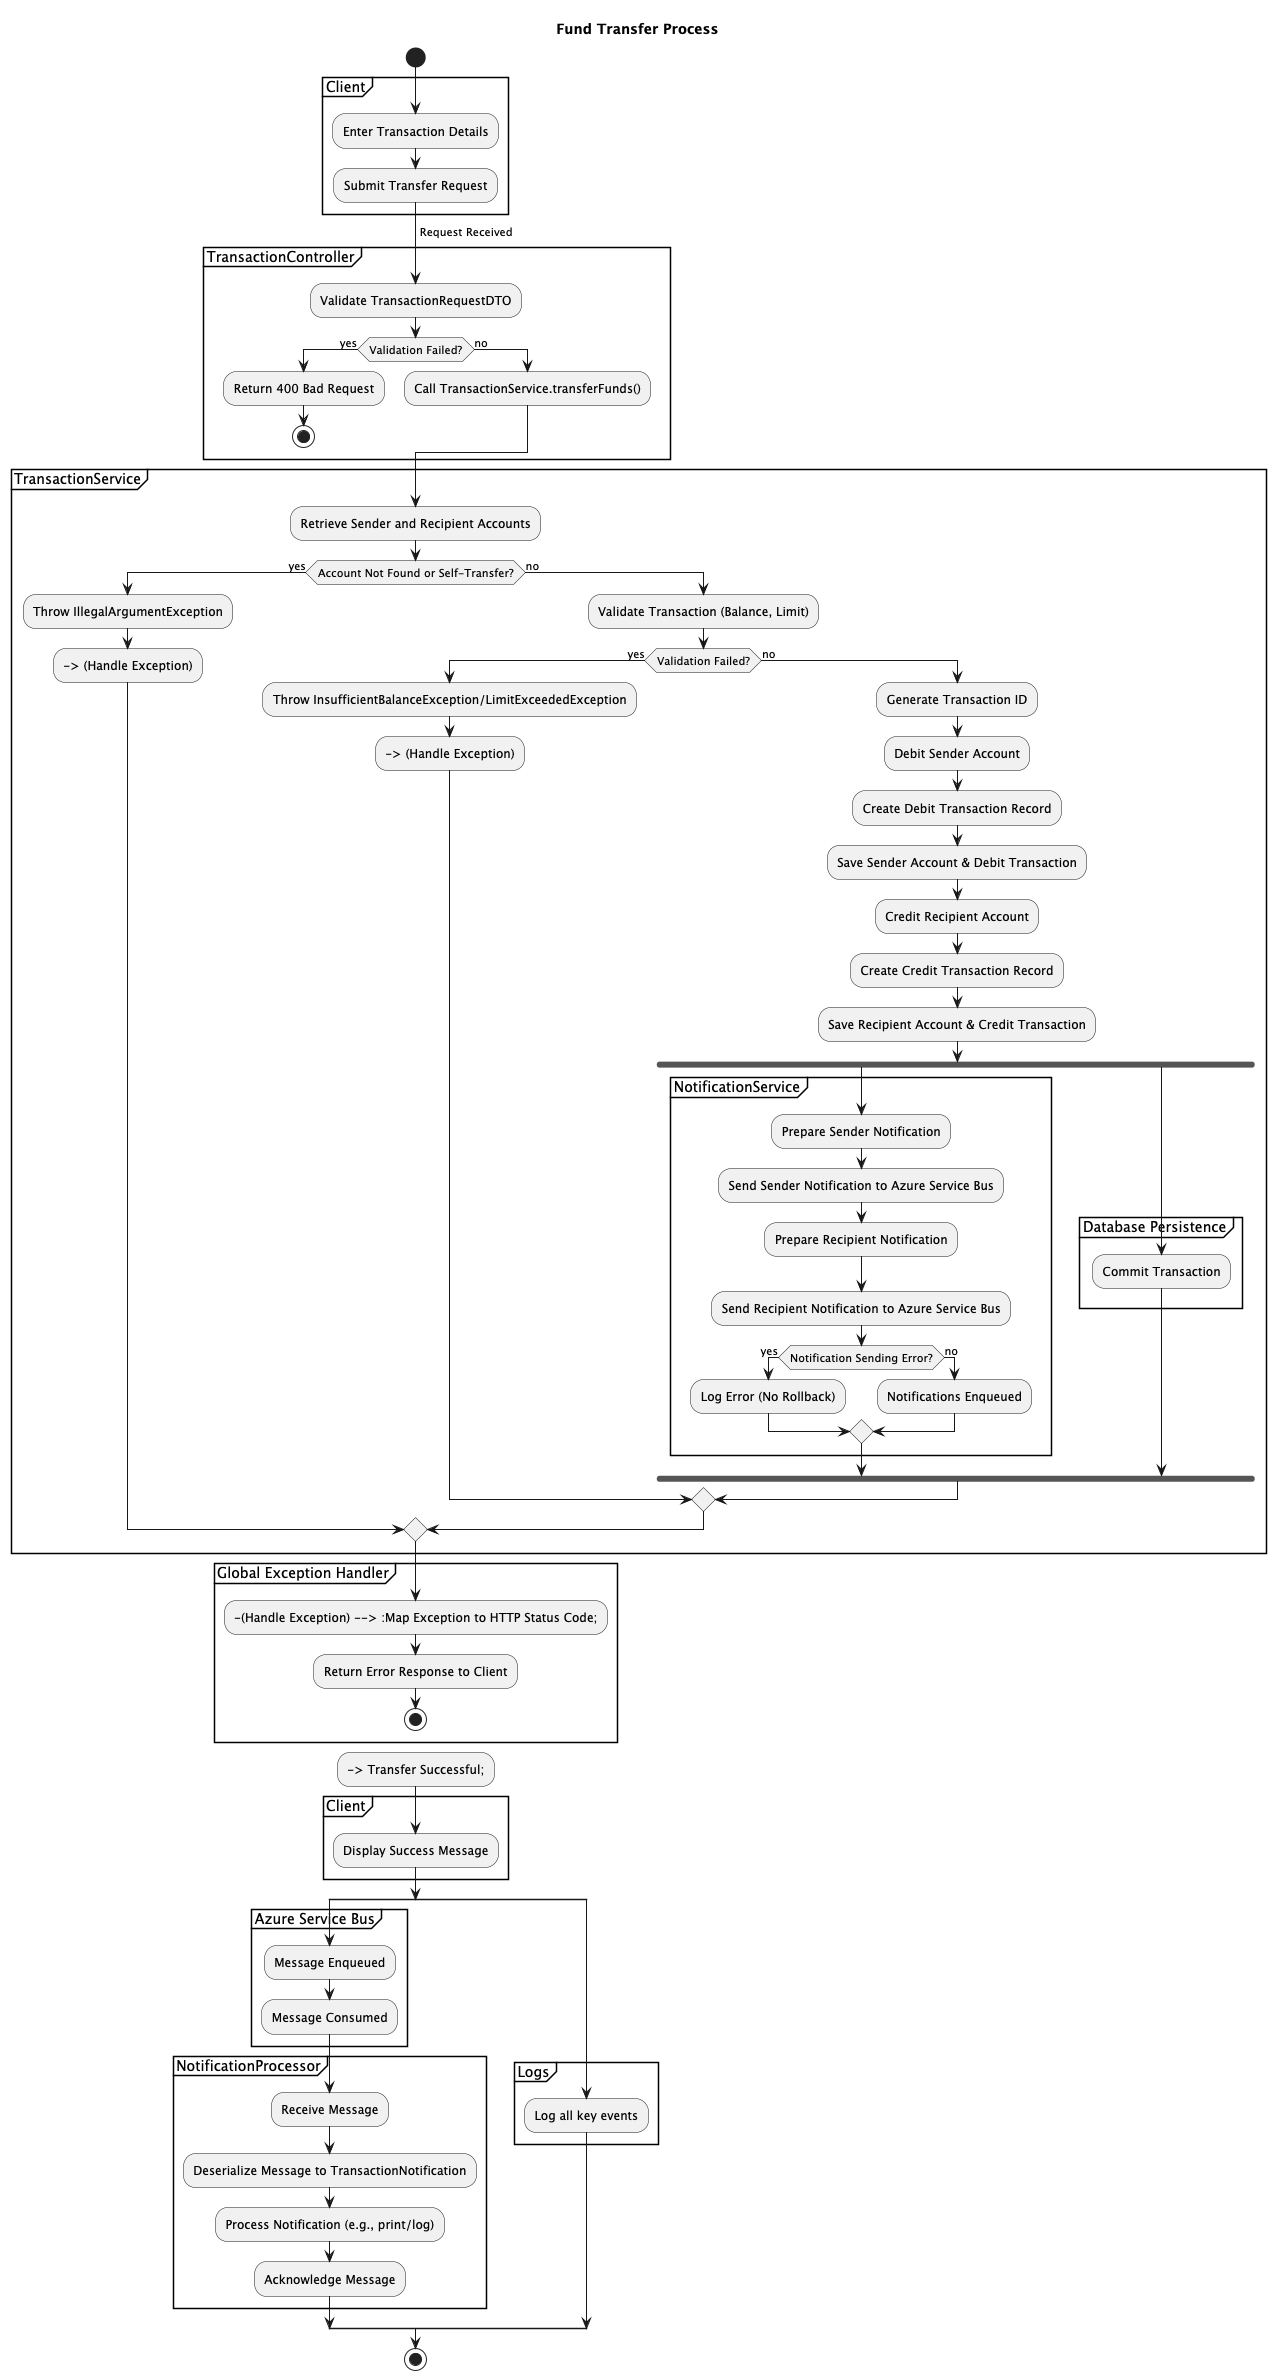

The diagram above was rendered by PlantUML. Its source (embedded in the PNG):
@startuml
title Fund Transfer Process

start

partition "Client" {
  :Enter Transaction Details;
  :Submit Transfer Request;
}

-> Request Received;

partition "TransactionController" {
  :Validate TransactionRequestDTO;
  if (Validation Failed?) then (yes)
    :Return 400 Bad Request;
    stop
  else (no)
    :Call TransactionService.transferFunds();
  endif
}

partition "TransactionService" {
  :Retrieve Sender and Recipient Accounts;
  if (Account Not Found or Self-Transfer?) then (yes)
    :Throw IllegalArgumentException;
    --> (Handle Exception)
  else (no)
    :Validate Transaction (Balance, Limit);
    if (Validation Failed?) then (yes)
      :Throw InsufficientBalanceException/LimitExceededException;
      --> (Handle Exception)
    else (no)
      :Generate Transaction ID;
      :Debit Sender Account;
      :Create Debit Transaction Record;
      :Save Sender Account & Debit Transaction;
      :Credit Recipient Account;
      :Create Credit Transaction Record;
      :Save Recipient Account & Credit Transaction;
      fork
        partition "NotificationService" {
          :Prepare Sender Notification;
          :Send Sender Notification to Azure Service Bus;
          :Prepare Recipient Notification;
          :Send Recipient Notification to Azure Service Bus;
          if (Notification Sending Error?) then (yes)
            :Log Error (No Rollback);
          else (no)
            :Notifications Enqueued;
          endif
        }
      fork again
        partition "Database Persistence" {
          :Commit Transaction;
        }
      end fork
    endif
  endif
}

partition "Global Exception Handler" {
  --(Handle Exception) --> :Map Exception to HTTP Status Code;
  :Return Error Response to Client;
  stop
}

--> Transfer Successful;

partition "Client" {
  :Display Success Message;
}

split
  partition "Azure Service Bus" {
    :Message Enqueued;
    :Message Consumed;
  }

  partition "NotificationProcessor" {
    :Receive Message;
    :Deserialize Message to TransactionNotification;
    :Process Notification (e.g., print/log);
    :Acknowledge Message;
  }
split again
  partition "Logs" {
    :Log all key events;
  }
end split

stop
@enduml